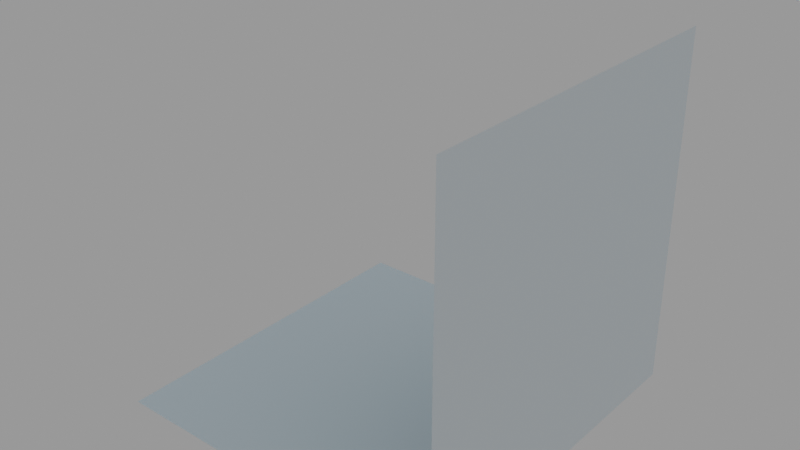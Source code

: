 # Source: cube_from_list_of_vertices.blend  (saved by Blender 4.5.90; exported with 4.5.12 LTS)
import bpy
from mathutils import Matrix  # noqa: F401  (used for matrix-valued properties, if any)

bpy.ops.wm.read_factory_settings(use_empty=True)
scene = bpy.context.scene
scene.name = 'Scene'

# ---- collections
col_collection = bpy.data.collections.new('Collection'); scene.collection.children.link(col_collection)

# ---- world
world_cloud_world = bpy.data.worlds.new('cloud_world'); scene.world = world_cloud_world
world_cloud_world.use_nodes = True; world_cloud_world.node_tree.nodes.clear()
_N = world_cloud_world.node_tree.nodes; _L = world_cloud_world.node_tree.links
n0 = _N.new('ShaderNodeOutputWorld'); n0.name = 'World Output'; n0.location = (300, 279)
n1 = _N.new('ShaderNodeBackground'); n1.name = 'Background'; n1.location = (201, -86)
n1.inputs[0].default_value = (0.05088, 0.05088, 0.05088, 1.0)
n2 = _N.new('ShaderNodeTexSky'); n2.name = 'Sky Texture'; n2.location = (-1505, 471)
n2.sky_type = 'PREETHAM'
n2.turbidity = 2.0
n2.sun_disc = False
n2.sun_size = 0.3656
n2.sun_intensity = 9.1
n2.sun_elevation = 1.906
n2.sun_rotation = 0.2461
n2.altitude = 23.9
n2.air_density = 0.2308
n2.dust_density = 0.8462
n3 = _N.new('ShaderNodeValToRGB'); n3.name = 'Color Ramp'; n3.location = (-1279, 477)
while len(n3.color_ramp.elements) > 1: n3.color_ramp.elements.remove(n3.color_ramp.elements[-1])
n3.color_ramp.elements[0].position = 0.5818; n3.color_ramp.elements[0].color = (1.0, 1.0, 1.0, 1.0)
_e = n3.color_ramp.elements.new(1.0); _e.color = (0.0, 0.0, 0.0, 1.0)
n4 = _N.new('ShaderNodeMix'); n4.name = 'Mix'; n4.location = (-74, 356)
n4.data_type = 'RGBA'
n5 = _N.new('ShaderNodeValToRGB'); n5.name = 'Color Ramp.001'; n5.location = (-466, 54)
while len(n5.color_ramp.elements) > 1: n5.color_ramp.elements.remove(n5.color_ramp.elements[-1])
n5.color_ramp.elements[0].position = 0.1955; n5.color_ramp.elements[0].color = (0.0, 0.0, 0.0, 1.0)
_e = n5.color_ramp.elements.new(0.4818); _e.color = (1.0, 1.0, 1.0, 1.0)
n6 = _N.new('ShaderNodeTexVoronoi'); n6.name = 'Voronoi Texture'; n6.location = (-653, 34)
n6.feature = 'SMOOTH_F1'
n6.inputs[2].default_value = 5.8
n7 = _N.new('ShaderNodeMix'); n7.name = 'Mix.001'; n7.location = (-186, 65)
n7.data_type = 'RGBA'
n7.inputs[6].default_value = (0.04817, 0.3232, 0.4969, 1.0)
n8 = _N.new('ShaderNodeTexGradient'); n8.name = 'Gradient Texture'; n8.location = (-1238, 65)
n8.gradient_type = 'EASING'
n9 = _N.new('ShaderNodeMapping'); n9.name = 'Mapping'; n9.location = (-1418, 25)
n9.inputs[2].default_value = (0.0, 1.571, 0.0)
n9.inputs[3].default_value = (1.0, 1.0, 15.3)
n10 = _N.new('ShaderNodeTexCoord'); n10.name = 'Texture Coordinate'; n10.location = (-1598, 25)
n11 = _N.new('ShaderNodeTexNoise'); n11.name = 'Noise Texture'; n11.location = (-701, 585)
n11.inputs[2].default_value = 27.8
n11.inputs[3].default_value = 10.1
n11.inputs[5].default_value = 3.4
n12 = _N.new('ShaderNodeMix'); n12.name = 'Mix.002'; n12.location = (-534, 471)
n12.data_type = 'RGBA'
n12.blend_type = 'OVERLAY'
n12.inputs[0].default_value = 1.0
n13 = _N.new('ShaderNodeValToRGB'); n13.name = 'Color Ramp.002'; n13.location = (-354, 496)
while len(n13.color_ramp.elements) > 1: n13.color_ramp.elements.remove(n13.color_ramp.elements[-1])
n13.color_ramp.elements[0].position = 1.0; n13.color_ramp.elements[0].color = (0.3505, 0.3505, 0.3505, 1.0)
_L.new(n2.outputs[0], n3.inputs[0])
_L.new(n6.outputs[1], n5.inputs[0])
_L.new(n5.outputs[0], n7.inputs[0])
_L.new(n7.outputs[2], n4.inputs[7])
_L.new(n9.outputs[0], n8.inputs[0])
_L.new(n10.outputs[0], n9.inputs[0])
_L.new(n4.outputs[2], n0.inputs[0])
_L.new(n8.outputs[0], n12.inputs[6])
_L.new(n11.outputs[1], n12.inputs[7])
_L.new(n13.outputs[0], n4.inputs[6])
_L.new(n8.outputs[0], n4.inputs[0])
_L.new(n12.outputs[2], n13.inputs[0])
n0.is_active_output = True
world_cloud_world.color = (0.05088, 0.05088, 0.05088)
world_cloud_world.sun_shadow_jitter_overblur = 0.0

# ---- meshes
me_cube_data_013 = bpy.data.meshes.new('cube_data.013')
me_cube_data_013.from_pydata([(-1.0, -1.0, -1.0), (-1.0, 1.0, -1.0), (1.0, 1.0, -1.0), (1.0, -1.0, -1.0), (-1.0, -1.0, 1.0), (-1.0, 1.0, 1.0), (1.0, 1.0, 1.0), (1.0, -1.0, 1.0)], [], [(0, 1, 2), (3, 0, 2), (6, 3, 2), (7, 3, 6)])
me_cube_data_013.update()

# ---- objects
ob_cube_object = bpy.data.objects.new('cube_object', me_cube_data_013)

# ---- transforms, parenting, visibility, modifiers, constraints
ob_cube_object.location = (0.0, 0.0, 0.0)

# ---- collection membership
col_collection.objects.link(ob_cube_object)

# ---- scene / render settings (as saved in the file)
scene.frame_start = 1; scene.frame_end = 250; scene.frame_set(1)
scene.render.engine = 'CYCLES'
scene.render.use_motion_blur = True
scene.render.motion_blur_shutter = 0.2316
scene.render.use_persistent_data = True
scene.render.compositor_device = 'GPU'
scene.cycles.feature_set = 'EXPERIMENTAL'
scene.cycles.denoising_prefilter = 'FAST'
scene.cycles.denoising_use_gpu = True
scene.cycles.samples = 300
scene.cycles.time_limit = 1.0
scene.cycles.use_light_tree = False
scene.cycles.caustics_reflective = False
scene.cycles.caustics_refractive = False
scene.cycles.blur_glossy = 3.0
scene.cycles.volume_max_steps = 100
scene.cycles.sample_clamp_direct = 5.0
scene.cycles.sample_clamp_indirect = 3.0
scene.cycles.use_fast_gi = True
scene.cycles.ao_bounces = 3
scene.cycles.tile_size = 200
bpy.context.view_layer.update()

# ---- added for rendering (the .blend has no active camera): camera
cam_auto = bpy.data.cameras.new('AutoCamera')
cam_auto.lens = 50.0
cam_auto.sensor_width = 36.0
cam_auto.clip_end = 1000.0
ob_auto_camera = bpy.data.objects.new('AutoCamera', cam_auto)
scene.collection.objects.link(ob_auto_camera)
ob_auto_camera.location = (3.20507, -3.84609, 2.56406)
ob_auto_camera.rotation_euler = (1.09748, -7.21219e-08, 0.694738)
scene.camera = ob_auto_camera
bpy.context.view_layer.update()
